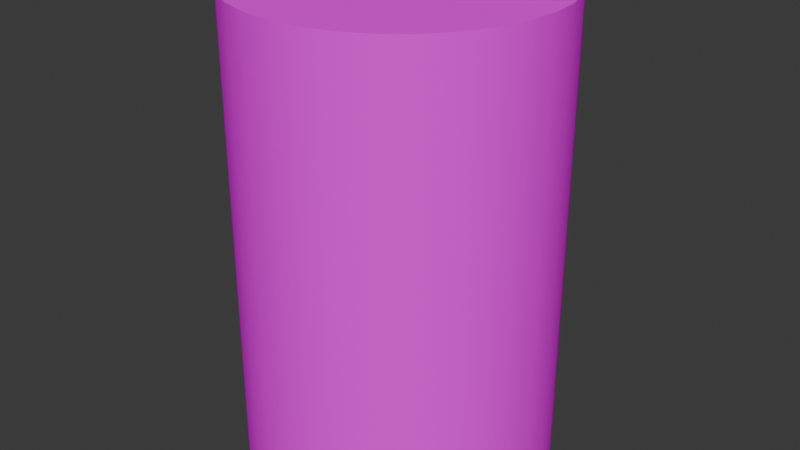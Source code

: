 # Source: soda-can.blend  (saved by Blender 5.2.45; exported with 4.5.12 LTS)
import bpy
from mathutils import Matrix  # noqa: F401  (used for matrix-valued properties, if any)

bpy.ops.wm.read_factory_settings(use_empty=True)
scene = bpy.context.scene
scene.name = 'Scene'

# ---- collections
col_collection = bpy.data.collections.new('Collection'); scene.collection.children.link(col_collection)

# ---- images (referenced by path relative to the original .blend; pixels are not part of the script)
import os
ASSET_DIR = os.environ.get("B2B_ASSET_DIR", "")  # directory of the original .blend (textures are referenced by path, not embedded)
HERE = os.path.dirname(os.path.abspath(__file__))  # packed textures are extracted next to this script under _unpacked/

def load_image(name, relpath, width, height, colorspace="sRGB"):
    """Load a texture the original file referenced (path relative to the .blend, or extracted next to this script)."""
    p = next((c for c in (os.path.join(HERE, relpath), os.path.join(ASSET_DIR, relpath)) if relpath and os.path.exists(c)), "")
    if p:
        img = bpy.data.images.load(p, check_existing=True)
        img.name = name
    else:  # same state as the original file: an image datablock whose file is absent (Cycles renders it pink)
        img = bpy.data.images.new(name, width, height)
        img.source = "FILE"
        img.filepath = "//" + (relpath or name)
    img.colorspace_settings.name = colorspace
    return img
img_soda_can_png = load_image('soda-can.png', 'soda-can.png', 1024, 1024, 'sRGB')

# ---- materials (node trees are filled in below, after node groups)
mat_soda_can = bpy.data.materials.new('soda-can')
mat_soda_can.diffuse_color = (0.9216, 0.9216, 0.9216, 1.0)
mat_soda_can.roughness = 0.8586
mat_soda_can.specular_intensity = 0.0

# ---- material node trees
mat_soda_can.use_nodes = True; mat_soda_can.node_tree.nodes.clear()
_N = mat_soda_can.node_tree.nodes; _L = mat_soda_can.node_tree.links
n0 = _N.new('ShaderNodeBsdfPrincipled'); n0.name = 'Principled BSDF'; n0.location = (115, 230)
n0.inputs[2].default_value = 0.8586
n0.inputs[10].default_value = 0.005
n0.inputs[13].default_value = 0.0
n0.inputs[14].default_value = (0.9, 0.9, 0.9, 1.0)
n0.inputs[27].default_value = (0.0, 0.0, 0.0, 1.0)
n1 = _N.new('ShaderNodeOutputMaterial'); n1.name = 'Material Output'; n1.location = (395, 230)
n2 = _N.new('ShaderNodeTexImage'); n2.name = 'Image Texture'; n2.location = (-515, 217)
n2.image = img_soda_can_png
_L.new(n0.outputs[0], n1.inputs[0])
_L.new(n2.outputs[0], n0.inputs[0])
n1.is_active_output = True

# ---- world
world_world = bpy.data.worlds.new('World'); scene.world = world_world
world_world.use_nodes = True; world_world.node_tree.nodes.clear()
_N = world_world.node_tree.nodes; _L = world_world.node_tree.links
n0 = _N.new('ShaderNodeOutputWorld'); n0.name = 'World Output'; n0.location = (200, 100)
n1 = _N.new('ShaderNodeBackground'); n1.name = 'Background'; n1.location = (-200, 100)
n1.inputs[0].default_value = (0.05088, 0.05088, 0.05088, 1.0)
_L.new(n1.outputs[0], n0.inputs[0])
n0.is_active_output = True
world_world.color = (0.05088, 0.05088, 0.05088)
world_world.sun_shadow_jitter_overblur = 0.0

# ---- meshes
me_mesh = bpy.data.meshes.new('Mesh')
me_mesh.from_pydata([(0.5, 0.0, 0.0), (0.4904, 0.09755, -7.364e-09), (0.4619, 0.1913, -1.445e-08), (0.4157, 0.2778, -2.097e-08), (0.3536, 0.3536, -2.669e-08), (0.2778, 0.4157, -3.139e-08), (0.1913, 0.4619, -3.488e-08), (0.09755, 0.4904, -3.702e-08), (3.775e-08, 0.5, -3.775e-08), (-0.09755, 0.4904, -3.702e-08), (-0.1913, 0.4619, -3.488e-08), (-0.2778, 0.4157, -3.139e-08), (-0.3536, 0.3536, -2.669e-08), (-0.4157, 0.2778, -2.097e-08), (-0.4619, 0.1913, -1.445e-08), (-0.4904, 0.09755, -7.364e-09), (-0.5, -1.629e-07, 1.23e-14), (-0.4904, -0.09755, 7.364e-09), (-0.4619, -0.1913, 1.445e-08), (-0.4157, -0.2778, 2.097e-08), (-0.3536, -0.3536, 2.669e-08), (-0.2778, -0.4157, 3.139e-08), (-0.1913, -0.4619, 3.488e-08), (-0.09754, -0.4904, 3.702e-08), (4.828e-07, -0.5, 3.775e-08), (0.09755, -0.4904, 3.702e-08), (0.1913, -0.4619, 3.488e-08), (0.2778, -0.4157, 3.139e-08), (0.3536, -0.3536, 2.669e-08), (0.4157, -0.2778, 2.097e-08), (0.4619, -0.1913, 1.445e-08), (0.4904, -0.09754, 7.364e-09), (0.5, 1.132e-07, 1.5), (0.4904, 0.09755, 1.5), (0.4619, 0.1913, 1.5), (0.4157, 0.2778, 1.5), (0.3536, 0.3536, 1.5), (0.2778, 0.4157, 1.5), (0.1913, 0.4619, 1.5), (0.09755, 0.4904, 1.5), (3.775e-08, 0.5, 1.5), (-0.09755, 0.4904, 1.5), (-0.1913, 0.4619, 1.5), (-0.2778, 0.4157, 1.5), (-0.3536, 0.3536, 1.5), (-0.4157, 0.2778, 1.5), (-0.4619, 0.1913, 1.5), (-0.4904, 0.09755, 1.5), (-0.5, -4.967e-08, 1.5), (-0.4904, -0.09755, 1.5), (-0.4619, -0.1913, 1.5), (-0.4157, -0.2778, 1.5), (-0.3536, -0.3536, 1.5), (-0.2778, -0.4157, 1.5), (-0.1913, -0.4619, 1.5), (-0.09754, -0.4904, 1.5), (4.828e-07, -0.5, 1.5), (0.09755, -0.4904, 1.5), (0.1913, -0.4619, 1.5), (0.2778, -0.4157, 1.5), (0.3536, -0.3536, 1.5), (0.4157, -0.2778, 1.5), (0.4619, -0.1913, 1.5), (0.4904, -0.09754, 1.5), (7.451e-08, 2.561e-08, -1.934e-15), (7.451e-08, 1.389e-07, 1.5)], [], [(0, 1, 33, 32), (1, 2, 34, 33), (2, 3, 35, 34), (3, 4, 36, 35), (4, 5, 37, 36), (5, 6, 38, 37), (6, 7, 39, 38), (7, 8, 40, 39), (8, 9, 41, 40), (9, 10, 42, 41), (10, 11, 43, 42), (11, 12, 44, 43), (12, 13, 45, 44), (13, 14, 46, 45), (14, 15, 47, 46), (15, 16, 48, 47), (16, 17, 49, 48), (17, 18, 50, 49), (18, 19, 51, 50), (19, 20, 52, 51), (20, 21, 53, 52), (21, 22, 54, 53), (22, 23, 55, 54), (23, 24, 56, 55), (24, 25, 57, 56), (25, 26, 58, 57), (26, 27, 59, 58), (27, 28, 60, 59), (28, 29, 61, 60), (29, 30, 62, 61), (30, 31, 63, 62), (31, 0, 32, 63), (1, 0, 64), (2, 1, 64), (3, 2, 64), (4, 3, 64), (5, 4, 64), (6, 5, 64), (7, 6, 64), (8, 7, 64), (9, 8, 64), (10, 9, 64), (11, 10, 64), (12, 11, 64), (13, 12, 64), (14, 13, 64), (15, 14, 64), (16, 15, 64), (17, 16, 64), (18, 17, 64), (19, 18, 64), (20, 19, 64), (21, 20, 64), (22, 21, 64), (23, 22, 64), (24, 23, 64), (25, 24, 64), (26, 25, 64), (27, 26, 64), (28, 27, 64), (29, 28, 64), (30, 29, 64), (31, 30, 64), (0, 31, 64), (32, 33, 65), (33, 34, 65), (34, 35, 65), (35, 36, 65), (36, 37, 65), (37, 38, 65), (38, 39, 65), (39, 40, 65), (40, 41, 65), (41, 42, 65), (42, 43, 65), (43, 44, 65), (44, 45, 65), (45, 46, 65), (46, 47, 65), (47, 48, 65), (48, 49, 65), (49, 50, 65), (50, 51, 65), (51, 52, 65), (52, 53, 65), (53, 54, 65), (54, 55, 65), (55, 56, 65), (56, 57, 65), (57, 58, 65), (58, 59, 65), (59, 60, 65), (60, 61, 65), (61, 62, 65), (62, 63, 65), (63, 32, 65)])
me_mesh.polygons.foreach_set('use_smooth', [True] * 96)
_k = set([(0, 1), (0, 31), (1, 2), (2, 3), (3, 4), (4, 5), (5, 6), (6, 7), (7, 8), (8, 9), (9, 10), (10, 11), (11, 12), (12, 13), (13, 14), (14, 15), (15, 16), (16, 17), (17, 18), (18, 19), (19, 20), (20, 21), (21, 22), (22, 23), (23, 24), (24, 25), (25, 26), (26, 27), (27, 28), (28, 29), (29, 30), (30, 31), (32, 33), (32, 63), (33, 34), (34, 35), (35, 36), (36, 37), (37, 38), (38, 39), (39, 40), (40, 41), (41, 42), (42, 43), (43, 44), (44, 45), (45, 46), (46, 47), (47, 48), (48, 49), (49, 50), (50, 51), (51, 52), (52, 53), (53, 54), (54, 55), (55, 56), (56, 57), (57, 58), (58, 59), (59, 60), (60, 61), (61, 62), (62, 63)])
me_mesh.attributes.new('sharp_edge', 'BOOLEAN', 'EDGE').data.foreach_set('value', [ (min(e.vertices), max(e.vertices)) in _k for e in me_mesh.edges])
_uv = me_mesh.uv_layers.new(name='UVChannel_1')
_uv.uv.foreach_set('vector', [0.9844, -0.01024, 1.047, -0.01024, 1.047, 0.5398, 0.9844, 0.5398, 1.047, -0.01024, 1.109, -0.01024, 1.109, 0.5398, 1.047, 0.5398, 1.109, -0.01024, 1.172, -0.01024, 1.172, 0.5398, 1.109, 0.5398, 1.172, -0.01024, 1.234, -0.01024, 1.234, 0.5398, 1.172, 0.5398, 1.234, -0.01024, 1.297, -0.01024, 1.297, 0.5398, 1.234, 0.5398, 1.297, -0.01024, 1.359, -0.01024, 1.359, 0.5398, 1.297, 0.5398, 1.359, -0.01024, 1.422, -0.01024, 1.422, 0.5398, 1.359, 0.5398, 1.422, -0.01024, 1.484, -0.01024, 1.484, 0.5398, 1.422, 0.5398, 1.484, -0.01024, 1.547, -0.01024, 1.547, 0.5398, 1.484, 0.5398, -0.4531, -0.01024, -0.3906, -0.01024, -0.3906, 0.5398, -0.4531, 0.5398, -0.3906, -0.01024, -0.3281, -0.01024, -0.3281, 0.5398, -0.3906, 0.5398, -0.3281, -0.01024, -0.2656, -0.01024, -0.2656, 0.5398, -0.3281, 0.5398, -0.2656, -0.01024, -0.2031, -0.01024, -0.2031, 0.5398, -0.2656, 0.5398, -0.2031, -0.01024, -0.1406, -0.01024, -0.1406, 0.5398, -0.2031, 0.5398, -0.1406, -0.01024, -0.07812, -0.01024, -0.07812, 0.5398, -0.1406, 0.5398, -0.07812, -0.01024, -0.01562, -0.01024, -0.01562, 0.5398, -0.07812, 0.5398, -0.01562, -0.01024, 0.04688, -0.01024, 0.04688, 0.5398, -0.01562, 0.5398, 0.04688, -0.01024, 0.1094, -0.01024, 0.1094, 0.5398, 0.04688, 0.5398, 0.1094, -0.01024, 0.1719, -0.01024, 0.1719, 0.5398, 0.1094, 0.5398, 0.1719, -0.01024, 0.2344, -0.01024, 0.2344, 0.5398, 0.1719, 0.5398, 0.2344, -0.01024, 0.2969, -0.01024, 0.2969, 0.5398, 0.2344, 0.5398, 0.2969, -0.01024, 0.3594, -0.01024, 0.3594, 0.5398, 0.2969, 0.5398, 0.3594, -0.01024, 0.4219, -0.01024, 0.4219, 0.5398, 0.3594, 0.5398, 0.4219, -0.01024, 0.4844, -0.01024, 0.4844, 0.5398, 0.4219, 0.5398, 0.4844, -0.01024, 0.5469, -0.01024, 0.5469, 0.5398, 0.4844, 0.5398, 0.5469, -0.01024, 0.6094, -0.01024, 0.6094, 0.5398, 0.5469, 0.5398, 0.6094, -0.01024, 0.6719, -0.01024, 0.6719, 0.5398, 0.6094, 0.5398, 0.6719, -0.01024, 0.7344, -0.01024, 0.7344, 0.5398, 0.6719, 0.5398, 0.7344, -0.01024, 0.7969, -0.01024, 0.7969, 0.5398, 0.7344, 0.5398, 0.7969, -0.01024, 0.8594, -0.01024, 0.8594, 0.5398, 0.7969, 0.5398, 0.8594, -0.01024, 0.9219, -0.01024, 0.9219, 0.5398, 0.8594, 0.5398, 0.9219, -0.01024, 0.9844, -0.01024, 0.9844, 0.5398, 0.9219, 0.5398, 0.7262, 0.9898, 0.7698, 0.9941, 0.7698, 0.7707, 0.6843, 0.9771, 0.7262, 0.9898, 0.7698, 0.7707, 0.6457, 0.9565, 0.6843, 0.9771, 0.7698, 0.7707, 0.6118, 0.9287, 0.6457, 0.9565, 0.7698, 0.7707, 0.5841, 0.8948, 0.6118, 0.9287, 0.7698, 0.7707, 0.5634, 0.8562, 0.5841, 0.8948, 0.7698, 0.7707, 0.5507, 0.8143, 0.5634, 0.8562, 0.7698, 0.7707, 0.5464, 0.7707, 0.5507, 0.8143, 0.7698, 0.7707, 0.5507, 0.7271, 0.5464, 0.7707, 0.7698, 0.7707, 0.5634, 0.6852, 0.5507, 0.7271, 0.7698, 0.7707, 0.5841, 0.6466, 0.5634, 0.6852, 0.7698, 0.7707, 0.6118, 0.6127, 0.5841, 0.6466, 0.7698, 0.7707, 0.6457, 0.5849, 0.6118, 0.6127, 0.7698, 0.7707, 0.6843, 0.5643, 0.6457, 0.5849, 0.7698, 0.7707, 0.7262, 0.5516, 0.6843, 0.5643, 0.7698, 0.7707, 0.7698, 0.5473, 0.7262, 0.5516, 0.7698, 0.7707, 0.8134, 0.5516, 0.7698, 0.5473, 0.7698, 0.7707, 0.8553, 0.5643, 0.8134, 0.5516, 0.7698, 0.7707, 0.894, 0.5849, 0.8553, 0.5643, 0.7698, 0.7707, 0.9278, 0.6127, 0.894, 0.5849, 0.7698, 0.7707, 0.9556, 0.6466, 0.9278, 0.6127, 0.7698, 0.7707, 0.9762, 0.6852, 0.9556, 0.6466, 0.7698, 0.7707, 0.989, 0.7271, 0.9762, 0.6852, 0.7698, 0.7707, 0.9932, 0.7707, 0.989, 0.7271, 0.7698, 0.7707, 0.989, 0.8143, 0.9932, 0.7707, 0.7698, 0.7707, 0.9762, 0.8562, 0.989, 0.8143, 0.7698, 0.7707, 0.9556, 0.8948, 0.9762, 0.8562, 0.7698, 0.7707, 0.9278, 0.9287, 0.9556, 0.8948, 0.7698, 0.7707, 0.894, 0.9565, 0.9278, 0.9287, 0.7698, 0.7707, 0.8553, 0.9771, 0.894, 0.9565, 0.7698, 0.7707, 0.8134, 0.9898, 0.8553, 0.9771, 0.7698, 0.7707, 0.7698, 0.9941, 0.8134, 0.9898, 0.7698, 0.7707, 0.2359, 1.003, 0.1908, 0.9987, 0.2359, 0.7717, 0.1908, 0.9987, 0.1475, 0.9855, 0.2359, 0.7717, 0.1475, 0.9855, 0.1075, 0.9641, 0.2359, 0.7717, 0.1075, 0.9641, 0.07244, 0.9354, 0.2359, 0.7717, 0.07244, 0.9354, 0.04369, 0.9003, 0.2359, 0.7717, 0.04369, 0.9003, 0.02232, 0.8603, 0.2359, 0.7717, 0.02232, 0.8603, 0.009163, 0.8168, 0.2359, 0.7717, 0.009163, 0.8168, 0.00472, 0.7717, 0.2359, 0.7717, 0.00472, 0.7717, 0.009163, 0.7265, 0.2359, 0.7717, 0.009163, 0.7265, 0.02232, 0.6831, 0.2359, 0.7717, 0.02232, 0.6831, 0.04369, 0.6431, 0.2359, 0.7717, 0.04369, 0.6431, 0.07244, 0.608, 0.2359, 0.7717, 0.07244, 0.608, 0.1075, 0.5792, 0.2359, 0.7717, 0.1075, 0.5792, 0.1475, 0.5578, 0.2359, 0.7717, 0.1475, 0.5578, 0.1908, 0.5446, 0.2359, 0.7717, 0.1908, 0.5446, 0.2359, 0.5402, 0.2359, 0.7717, 0.2359, 0.5402, 0.281, 0.5446, 0.2359, 0.7717, 0.281, 0.5446, 0.3244, 0.5578, 0.2359, 0.7717, 0.3244, 0.5578, 0.3644, 0.5792, 0.2359, 0.7717, 0.3644, 0.5792, 0.3994, 0.608, 0.2359, 0.7717, 0.3994, 0.608, 0.4282, 0.6431, 0.2359, 0.7717, 0.4282, 0.6431, 0.4495, 0.6831, 0.2359, 0.7717, 0.4495, 0.6831, 0.4627, 0.7265, 0.2359, 0.7717, 0.4627, 0.7265, 0.4671, 0.7717, 0.2359, 0.7717, 0.4671, 0.7717, 0.4627, 0.8168, 0.2359, 0.7717, 0.4627, 0.8168, 0.4495, 0.8603, 0.2359, 0.7717, 0.4495, 0.8603, 0.4282, 0.9003, 0.2359, 0.7717, 0.4282, 0.9003, 0.3994, 0.9354, 0.2359, 0.7717, 0.3994, 0.9354, 0.3644, 0.9641, 0.2359, 0.7717, 0.3644, 0.9641, 0.3244, 0.9855, 0.2359, 0.7717, 0.3244, 0.9855, 0.281, 0.9987, 0.2359, 0.7717, 0.281, 0.9987, 0.2359, 1.003, 0.2359, 0.7717])
me_mesh.materials.append(mat_soda_can)
me_mesh.update()
me_mesh.normals_split_custom_set([tuple(v) for v in zip(*[iter([1.0, 4.29e-07, 9.948e-11, 0.9808, 0.1951, -1.472e-08, 0.9808, 0.1951, -1.472e-08, 1.0, 4.385e-07, 9.948e-11, 0.9808, 0.1951, -1.472e-08, 0.9239, 0.3827, -3.023e-08, 0.9239, 0.3827, -3.023e-08, 0.9808, 0.1951, -1.472e-08, 0.9239, 0.3827, -3.023e-08, 0.8315, 0.5556, -4.456e-08, 0.8315, 0.5556, -4.456e-08, 0.9239, 0.3827, -3.023e-08, 0.8315, 0.5556, -4.456e-08, 0.7071, 0.7071, -5.729e-08, 0.7071, 0.7071, -5.729e-08, 0.8315, 0.5556, -4.456e-08, 0.7071, 0.7071, -5.729e-08, 0.5556, 0.8315, -7.002e-08, 0.5556, 0.8315, -7.002e-08, 0.7071, 0.7071, -5.729e-08, 0.5556, 0.8315, -7.002e-08, 0.3827, 0.9239, -7.638e-08, 0.3827, 0.9239, -7.638e-08, 0.5556, 0.8315, -7.002e-08, 0.3827, 0.9239, -7.638e-08, 0.1951, 0.9808, -8.911e-08, 0.1951, 0.9808, -8.911e-08, 0.3827, 0.9239, -7.638e-08, 0.1951, 0.9808, -8.911e-08, 1.62e-07, 1.0, -8.911e-08, 1.62e-07, 1.0, -8.911e-08, 0.1951, 0.9808, -8.911e-08, 1.62e-07, 1.0, -8.911e-08, -0.1951, 0.9808, -7.638e-08, -0.1951, 0.9808, -7.638e-08, 1.62e-07, 1.0, -8.911e-08, -0.1951, 0.9808, -7.638e-08, -0.3827, 0.9239, -6.365e-08, -0.3827, 0.9239, -6.365e-08, -0.1951, 0.9808, -7.638e-08, -0.3827, 0.9239, -6.365e-08, -0.5556, 0.8315, -5.729e-08, -0.5556, 0.8315, -5.729e-08, -0.3827, 0.9239, -6.365e-08, -0.5556, 0.8315, -5.729e-08, -0.7071, 0.7071, -5.729e-08, -0.7071, 0.7071, -5.729e-08, -0.5556, 0.8315, -5.729e-08, -0.7071, 0.7071, -5.729e-08, -0.8315, 0.5556, -4.456e-08, -0.8315, 0.5556, -4.456e-08, -0.7071, 0.7071, -5.729e-08, -0.8315, 0.5556, -4.456e-08, -0.9239, 0.3827, -3.023e-08, -0.9239, 0.3827, -3.023e-08, -0.8315, 0.5556, -4.456e-08, -0.9239, 0.3827, -3.023e-08, -0.9808, 0.1951, -1.482e-08, -0.9808, 0.1951, -1.482e-08, -0.9239, 0.3827, -3.023e-08, -0.9808, 0.1951, -1.482e-08, -1.0, -2.049e-07, 2.841e-16, -1.0, -1.954e-07, -2.841e-16, -0.9808, 0.1951, -1.482e-08, -1.0, -2.049e-07, 2.841e-16, -0.9808, -0.1951, 1.482e-08, -0.9808, -0.1951, 1.482e-08, -1.0, -1.954e-07, -2.841e-16, -0.9808, -0.1951, 1.482e-08, -0.9239, -0.3827, 3.023e-08, -0.9239, -0.3827, 3.023e-08, -0.9808, -0.1951, 1.482e-08, -0.9239, -0.3827, 3.023e-08, -0.8315, -0.5556, 4.456e-08, -0.8315, -0.5556, 4.456e-08, -0.9239, -0.3827, 3.023e-08, -0.8315, -0.5556, 4.456e-08, -0.7071, -0.7071, 5.729e-08, -0.7071, -0.7071, 5.729e-08, -0.8315, -0.5556, 4.456e-08, -0.7071, -0.7071, 5.729e-08, -0.5556, -0.8315, 5.729e-08, -0.5556, -0.8315, 5.729e-08, -0.7071, -0.7071, 5.729e-08, -0.5556, -0.8315, 5.729e-08, -0.3827, -0.9239, 6.365e-08, -0.3827, -0.9239, 6.365e-08, -0.5556, -0.8315, 5.729e-08, -0.3827, -0.9239, 6.365e-08, -0.1951, -0.9808, 7.638e-08, -0.1951, -0.9808, 7.638e-08, -0.3827, -0.9239, 6.365e-08, -0.1951, -0.9808, 7.638e-08, 9.246e-07, -1.0, 7.638e-08, 9.246e-07, -1.0, 7.638e-08, -0.1951, -0.9808, 7.638e-08, 9.246e-07, -1.0, 7.638e-08, 0.1951, -0.9808, 7.638e-08, 0.1951, -0.9808, 7.638e-08, 9.246e-07, -1.0, 7.638e-08, 0.1951, -0.9808, 7.638e-08, 0.3827, -0.9239, 7.638e-08, 0.3827, -0.9239, 7.638e-08, 0.1951, -0.9808, 7.638e-08, 0.3827, -0.9239, 7.638e-08, 0.5556, -0.8315, 7.002e-08, 0.5556, -0.8315, 7.002e-08, 0.3827, -0.9239, 7.638e-08, 0.5556, -0.8315, 7.002e-08, 0.7071, -0.7071, 5.729e-08, 0.7071, -0.7071, 5.729e-08, 0.5556, -0.8315, 7.002e-08, 0.7071, -0.7071, 5.729e-08, 0.8315, -0.5556, 4.456e-08, 0.8315, -0.5556, 4.456e-08, 0.7071, -0.7071, 5.729e-08, 0.8315, -0.5556, 4.456e-08, 0.9239, -0.3827, 3.023e-08, 0.9239, -0.3827, 3.023e-08, 0.8315, -0.5556, 4.456e-08, 0.9239, -0.3827, 3.023e-08, 0.9808, -0.1951, 1.482e-08, 0.9808, -0.1951, 1.482e-08, 0.9239, -0.3827, 3.023e-08, 0.9808, -0.1951, 1.482e-08, 1.0, 4.29e-07, 9.948e-11, 1.0, 4.385e-07, 9.948e-11, 0.9808, -0.1951, 1.482e-08, 5.077e-22, -7.55e-08, -1.0, 5.691e-16, -7.55e-08, -1.0, -7.469e-16, -7.55e-08, -1.0, 0.0, -7.55e-08, -1.0, 5.077e-22, -7.55e-08, -1.0, -7.469e-16, -7.55e-08, -1.0, 0.0, -7.55e-08, -1.0, 0.0, -7.55e-08, -1.0, -7.469e-16, -7.55e-08, -1.0, 1.821e-14, -7.55e-08, -1.0, 0.0, -7.55e-08, -1.0, -7.469e-16, -7.55e-08, -1.0, 1.821e-14, -7.55e-08, -1.0, 1.821e-14, -7.55e-08, -1.0, -7.469e-16, -7.55e-08, -1.0, 0.0, -7.55e-08, -1.0, 1.821e-14, -7.55e-08, -1.0, -7.469e-16, -7.55e-08, -1.0, 0.0, -7.55e-08, -1.0, 0.0, -7.55e-08, -1.0, -7.469e-16, -7.55e-08, -1.0, 1.821e-14, -7.55e-08, -1.0, 0.0, -7.55e-08, -1.0, -7.469e-16, -7.55e-08, -1.0, -2.301e-21, -7.55e-08, -1.0, 1.821e-14, -7.55e-08, -1.0, -7.469e-16, -7.55e-08, -1.0, -1.821e-14, -7.55e-08, -1.0, -2.301e-21, -7.55e-08, -1.0, -7.469e-16, -7.55e-08, -1.0, -1.821e-14, -7.55e-08, -1.0, -1.821e-14, -7.55e-08, -1.0, -7.469e-16, -7.55e-08, -1.0, -1.821e-14, -7.55e-08, -1.0, -1.821e-14, -7.55e-08, -1.0, -7.469e-16, -7.55e-08, -1.0, 0.0, -7.55e-08, -1.0, -1.821e-14, -7.55e-08, -1.0, -7.469e-16, -7.55e-08, -1.0, 0.0, -7.55e-08, -1.0, 0.0, -7.55e-08, -1.0, -7.469e-16, -7.55e-08, -1.0, 0.0, -7.55e-08, -1.0, 0.0, -7.55e-08, -1.0, -7.469e-16, -7.55e-08, -1.0, -2.004e-20, -7.55e-08, -1.0, 0.0, -7.55e-08, -1.0, -7.469e-16, -7.55e-08, -1.0, 1.138e-15, -7.55e-08, -1.0, -2.004e-20, -7.55e-08, -1.0, -7.469e-16, -7.55e-08, -1.0, 3.414e-15, -7.55e-08, -1.0, 1.138e-15, -7.55e-08, -1.0, -7.469e-16, -7.55e-08, -1.0, 2.276e-15, -7.55e-08, -1.0, 3.414e-15, -7.55e-08, -1.0, -7.469e-16, -7.55e-08, -1.0, -9.105e-15, -7.55e-08, -1.0, 2.276e-15, -7.55e-08, -1.0, -7.469e-16, -7.55e-08, -1.0, -1.821e-14, -7.55e-08, -1.0, -9.105e-15, -7.55e-08, -1.0, -7.469e-16, -7.55e-08, -1.0, -9.105e-15, -7.55e-08, -1.0, -1.821e-14, -7.55e-08, -1.0, -7.469e-16, -7.55e-08, -1.0, -1.821e-14, -7.55e-08, -1.0, -9.105e-15, -7.55e-08, -1.0, -7.469e-16, -7.55e-08, -1.0, -4.601e-21, -7.55e-08, -1.0, -1.821e-14, -7.55e-08, -1.0, -7.469e-16, -7.55e-08, -1.0, 5.752e-21, -7.55e-08, -1.0, -4.601e-21, -7.55e-08, -1.0, -7.469e-16, -7.55e-08, -1.0, -4.601e-21, -7.55e-08, -1.0, 5.752e-21, -7.55e-08, -1.0, -7.469e-16, -7.55e-08, -1.0, 1.821e-14, -7.55e-08, -1.0, -4.601e-21, -7.55e-08, -1.0, -7.469e-16, -7.55e-08, -1.0, 0.0, -7.55e-08, -1.0, 1.821e-14, -7.55e-08, -1.0, -7.469e-16, -7.55e-08, -1.0, 4.553e-15, -7.55e-08, -1.0, 0.0, -7.55e-08, -1.0, -7.469e-16, -7.55e-08, -1.0, 2.276e-15, -7.55e-08, -1.0, 4.553e-15, -7.55e-08, -1.0, -7.469e-16, -7.55e-08, -1.0, -1.707e-15, -7.55e-08, -1.0, 2.276e-15, -7.55e-08, -1.0, -7.469e-16, -7.55e-08, -1.0, 5.691e-16, -7.55e-08, -1.0, -1.707e-15, -7.55e-08, -1.0, -7.469e-16, -7.55e-08, -1.0, -1.766e-07, 0.0, 1.0, 3.055e-07, 0.0, 1.0, 2.757e-08, 0.0, 1.0, 3.055e-07, 0.0, 1.0, 6.11e-07, 0.0, 1.0, 2.757e-08, 0.0, 1.0, 6.11e-07, 0.0, 1.0, 0.0, 0.0, 1.0, 2.757e-08, 0.0, 1.0, 0.0, 0.0, 1.0, 0.0, 0.0, 1.0, 2.757e-08, 0.0, 1.0, 0.0, 0.0, 1.0, 0.0, 0.0, 1.0, 2.757e-08, 0.0, 1.0, 0.0, 0.0, 1.0, 0.0, 0.0, 1.0, 2.757e-08, 0.0, 1.0, 0.0, 0.0, 1.0, -1.222e-06, 0.0, 1.0, 2.757e-08, 0.0, 1.0, -1.222e-06, 0.0, 1.0, -1.222e-06, 0.0, 1.0, 2.757e-08, 0.0, 1.0, -1.222e-06, 0.0, 1.0, 0.0, 0.0, 1.0, 2.757e-08, 0.0, 1.0, 0.0, 0.0, 1.0, 1.222e-06, 0.0, 1.0, 2.757e-08, 0.0, 1.0, 1.222e-06, 0.0, 1.0, 1.222e-06, 0.0, 1.0, 2.757e-08, 0.0, 1.0, 1.222e-06, 0.0, 1.0, -6.11e-07, 0.0, 1.0, 2.757e-08, 0.0, 1.0, -6.11e-07, 0.0, 1.0, 3.86e-14, 0.0, 1.0, 2.757e-08, 0.0, 1.0, 3.86e-14, 0.0, 1.0, 3.055e-07, 0.0, 1.0, 2.757e-08, 0.0, 1.0, 3.055e-07, 0.0, 1.0, 6.643e-09, 0.0, 1.0, 2.757e-08, 0.0, 1.0, 6.643e-09, 0.0, 1.0, 6.643e-09, 0.0, 1.0, 2.757e-08, 0.0, 1.0, 6.643e-09, 0.0, 1.0, -3.055e-07, 0.0, 1.0, 2.757e-08, 0.0, 1.0, -3.055e-07, 0.0, 1.0, 0.0, 0.0, 1.0, 2.757e-08, 0.0, 1.0, 0.0, 0.0, 1.0, 0.0, 0.0, 1.0, 2.757e-08, 0.0, 1.0, 0.0, 0.0, 1.0, 0.0, 0.0, 1.0, 2.757e-08, 0.0, 1.0, 0.0, 0.0, 1.0, 0.0, 0.0, 1.0, 2.757e-08, 0.0, 1.0, 0.0, 0.0, 1.0, 0.0, 0.0, 1.0, 2.757e-08, 0.0, 1.0, 0.0, 0.0, 1.0, 1.222e-06, 0.0, 1.0, 2.757e-08, 0.0, 1.0, 1.222e-06, 0.0, 1.0, 3.088e-13, 0.0, 1.0, 2.757e-08, 0.0, 1.0, 3.088e-13, 0.0, 1.0, -1.222e-06, 0.0, 1.0, 2.757e-08, 0.0, 1.0, -1.222e-06, 0.0, 1.0, 0.0, 0.0, 1.0, 2.757e-08, 0.0, 1.0, 0.0, 0.0, 1.0, 0.0, 0.0, 1.0, 2.757e-08, 0.0, 1.0, 0.0, 0.0, 1.0, 0.0, 0.0, 1.0, 2.757e-08, 0.0, 1.0, 0.0, 0.0, 1.0, 6.11e-07, 0.0, 1.0, 2.757e-08, 0.0, 1.0, 6.11e-07, 0.0, 1.0, 3.055e-07, 0.0, 1.0, 2.757e-08, 0.0, 1.0, 3.055e-07, 0.0, 1.0, -1.766e-07, 0.0, 1.0, 2.757e-08, 0.0, 1.0, -1.766e-07, 0.0, 1.0, -1.766e-07, 0.0, 1.0, 2.757e-08, 0.0, 1.0])] * 3)])

# ---- objects
ob_can = bpy.data.objects.new('can', me_mesh)

# ---- transforms, parenting, visibility, modifiers, constraints
ob_can.location = (0.0, 0.0, 0.0)

# ---- collection membership
col_collection.objects.link(ob_can)

# ---- scene / render settings (as saved in the file)
scene.frame_start = 1; scene.frame_end = 250; scene.frame_set(1)
scene.render.engine = 'BLENDER_EEVEE_NEXT'
scene.render.fps = 30
scene.render.bake_bias = 0.0
scene.render.bake_samples = 0
scene.render.compositor_device = 'GPU'
scene.eevee.use_volume_custom_range = False
scene.eevee.fast_gi_thickness_near = 0.1
scene.eevee.fast_gi_thickness_far = 0.0
scene.eevee.ray_tracing_options.screen_trace_thickness = 0.1
bpy.context.view_layer.update()

# ---- added for rendering (the .blend has no active camera and no usable light): camera, sun
cam_auto = bpy.data.cameras.new('AutoCamera')
cam_auto.lens = 50.0
cam_auto.sensor_width = 36.0
cam_auto.clip_end = 1000.0
ob_auto_camera = bpy.data.objects.new('AutoCamera', cam_auto)
scene.collection.objects.link(ob_auto_camera)
ob_auto_camera.location = (1.9074, -2.28888, 2.27592)
ob_auto_camera.rotation_euler = (1.09748, -7.21219e-08, 0.694738)
scene.camera = ob_auto_camera
light_auto_sun = bpy.data.lights.new('AutoSun', 'SUN')
light_auto_sun.energy = 3.0
light_auto_sun.angle = 0.0523599
ob_auto_sun = bpy.data.objects.new('AutoSun', light_auto_sun)
scene.collection.objects.link(ob_auto_sun)
ob_auto_sun.rotation_euler = (0.872665, 0.174533, 0.523599)
bpy.context.view_layer.update()
